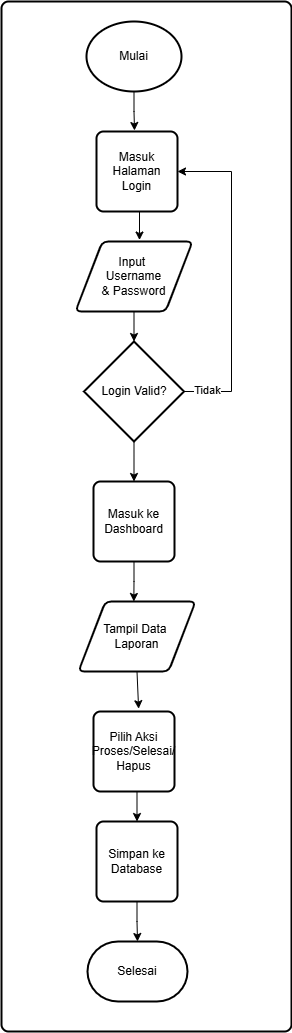

The diagram above was exported from draw.io. Its source (the exported page's mxGraphModel, read from the mxfile embedded in the PNG):
<mxGraphModel dx="1965" dy="1245" grid="1" gridSize="10" guides="1" tooltips="1" connect="1" arrows="1" fold="1" page="1" pageScale="1" pageWidth="850" pageHeight="1100" math="0" shadow="0">
  <root>
    <mxCell id="0" />
    <mxCell id="1" parent="0" />
    <mxCell id="iR5GpcoQh1XnhtYEv1Tf-29" parent="1" style="rounded=1;whiteSpace=wrap;html=1;absoluteArcSize=1;arcSize=14;strokeWidth=2;" value="" vertex="1">
      <mxGeometry height="1030" width="290" x="290" y="10" as="geometry" />
    </mxCell>
    <mxCell id="iR5GpcoQh1XnhtYEv1Tf-20" edge="1" parent="1" source="iR5GpcoQh1XnhtYEv1Tf-1" style="edgeStyle=orthogonalEdgeStyle;rounded=0;orthogonalLoop=1;jettySize=auto;html=1;exitX=0.5;exitY=1;exitDx=0;exitDy=0;exitPerimeter=0;">
      <mxGeometry relative="1" as="geometry">
        <Array as="points">
          <mxPoint x="422" y="120" />
          <mxPoint x="423" y="120" />
          <mxPoint x="423" y="139" />
        </Array>
        <mxPoint x="423" y="140" as="targetPoint" />
      </mxGeometry>
    </mxCell>
    <mxCell id="iR5GpcoQh1XnhtYEv1Tf-1" parent="1" style="strokeWidth=2;html=1;shape=mxgraph.flowchart.start_1;whiteSpace=wrap;" value="Mulai" vertex="1">
      <mxGeometry height="70" width="95" x="375" y="30" as="geometry" />
    </mxCell>
    <mxCell id="iR5GpcoQh1XnhtYEv1Tf-2" parent="1" style="shape=parallelogram;html=1;strokeWidth=2;perimeter=parallelogramPerimeter;whiteSpace=wrap;rounded=1;arcSize=12;size=0.23;" value="Input&amp;nbsp;&lt;div&gt;Username&lt;div&gt;&amp;amp; Password&lt;/div&gt;&lt;/div&gt;" vertex="1">
      <mxGeometry height="70" width="117" x="364" y="250" as="geometry" />
    </mxCell>
    <mxCell id="iR5GpcoQh1XnhtYEv1Tf-5" edge="1" parent="1" source="iR5GpcoQh1XnhtYEv1Tf-3" style="edgeStyle=orthogonalEdgeStyle;rounded=0;orthogonalLoop=1;jettySize=auto;html=1;exitX=1;exitY=0.5;exitDx=0;exitDy=0;exitPerimeter=0;entryX=1;entryY=0.5;entryDx=0;entryDy=0;" target="iR5GpcoQh1XnhtYEv1Tf-4">
      <mxGeometry relative="1" as="geometry">
        <Array as="points">
          <mxPoint x="520" y="400" />
          <mxPoint x="520" y="180" />
        </Array>
      </mxGeometry>
    </mxCell>
    <mxCell id="iR5GpcoQh1XnhtYEv1Tf-6" connectable="0" parent="iR5GpcoQh1XnhtYEv1Tf-5" style="edgeLabel;html=1;align=center;verticalAlign=middle;resizable=0;points=[];" value="Tidak" vertex="1">
      <mxGeometry relative="1" x="-0.8601" y="2" as="geometry">
        <mxPoint as="offset" />
      </mxGeometry>
    </mxCell>
    <mxCell id="iR5GpcoQh1XnhtYEv1Tf-23" edge="1" parent="1" source="iR5GpcoQh1XnhtYEv1Tf-3" style="edgeStyle=orthogonalEdgeStyle;rounded=0;orthogonalLoop=1;jettySize=auto;html=1;exitX=0.5;exitY=1;exitDx=0;exitDy=0;exitPerimeter=0;entryX=0.5;entryY=0;entryDx=0;entryDy=0;" target="iR5GpcoQh1XnhtYEv1Tf-7">
      <mxGeometry relative="1" as="geometry" />
    </mxCell>
    <mxCell id="iR5GpcoQh1XnhtYEv1Tf-3" parent="1" style="strokeWidth=2;html=1;shape=mxgraph.flowchart.decision;whiteSpace=wrap;" value="Login Valid?" vertex="1">
      <mxGeometry height="100" width="100" x="372.5" y="350" as="geometry" />
    </mxCell>
    <mxCell id="iR5GpcoQh1XnhtYEv1Tf-4" parent="1" style="rounded=1;whiteSpace=wrap;html=1;absoluteArcSize=1;arcSize=14;strokeWidth=2;" value="Masuk&lt;br&gt;Halaman Login" vertex="1">
      <mxGeometry height="80" width="81" x="385" y="140" as="geometry" />
    </mxCell>
    <mxCell id="iR5GpcoQh1XnhtYEv1Tf-7" parent="1" style="rounded=1;whiteSpace=wrap;html=1;absoluteArcSize=1;arcSize=14;strokeWidth=2;" value="Masuk ke Dashboard" vertex="1">
      <mxGeometry height="80" width="81" x="382" y="490" as="geometry" />
    </mxCell>
    <mxCell id="iR5GpcoQh1XnhtYEv1Tf-9" parent="1" style="shape=parallelogram;html=1;strokeWidth=2;perimeter=parallelogramPerimeter;whiteSpace=wrap;rounded=1;arcSize=12;size=0.23;" value="Tampil Data&amp;nbsp;&lt;div&gt;Laporan&lt;/div&gt;" vertex="1">
      <mxGeometry height="70" width="117" x="367" y="610" as="geometry" />
    </mxCell>
    <mxCell id="iR5GpcoQh1XnhtYEv1Tf-26" edge="1" parent="1" source="iR5GpcoQh1XnhtYEv1Tf-16" style="edgeStyle=orthogonalEdgeStyle;rounded=0;orthogonalLoop=1;jettySize=auto;html=1;exitX=0.5;exitY=1;exitDx=0;exitDy=0;entryX=0.5;entryY=0;entryDx=0;entryDy=0;" target="iR5GpcoQh1XnhtYEv1Tf-18">
      <mxGeometry relative="1" as="geometry" />
    </mxCell>
    <mxCell id="iR5GpcoQh1XnhtYEv1Tf-16" parent="1" style="rounded=1;whiteSpace=wrap;html=1;absoluteArcSize=1;arcSize=14;strokeWidth=2;" value="Pilih Aksi&lt;br&gt;Proses/Selesai/&lt;br&gt;Hapus" vertex="1">
      <mxGeometry height="80" width="81" x="382" y="720" as="geometry" />
    </mxCell>
    <mxCell id="iR5GpcoQh1XnhtYEv1Tf-18" parent="1" style="rounded=1;whiteSpace=wrap;html=1;absoluteArcSize=1;arcSize=14;strokeWidth=2;" value="Simpan ke Database" vertex="1">
      <mxGeometry height="80" width="81" x="385" y="830" as="geometry" />
    </mxCell>
    <mxCell id="iR5GpcoQh1XnhtYEv1Tf-19" parent="1" style="strokeWidth=2;html=1;shape=mxgraph.flowchart.terminator;whiteSpace=wrap;" value="Selesai" vertex="1">
      <mxGeometry height="60" width="100" x="376" y="950" as="geometry" />
    </mxCell>
    <mxCell id="iR5GpcoQh1XnhtYEv1Tf-21" edge="1" parent="1" source="iR5GpcoQh1XnhtYEv1Tf-4" style="edgeStyle=orthogonalEdgeStyle;rounded=0;orthogonalLoop=1;jettySize=auto;html=1;exitX=0.5;exitY=1;exitDx=0;exitDy=0;entryX=0.547;entryY=-0.021;entryDx=0;entryDy=0;entryPerimeter=0;" target="iR5GpcoQh1XnhtYEv1Tf-2">
      <mxGeometry relative="1" as="geometry" />
    </mxCell>
    <mxCell id="iR5GpcoQh1XnhtYEv1Tf-22" edge="1" parent="1" source="iR5GpcoQh1XnhtYEv1Tf-2" style="edgeStyle=orthogonalEdgeStyle;rounded=0;orthogonalLoop=1;jettySize=auto;html=1;exitX=0.5;exitY=1;exitDx=0;exitDy=0;entryX=0.5;entryY=0;entryDx=0;entryDy=0;entryPerimeter=0;" target="iR5GpcoQh1XnhtYEv1Tf-3">
      <mxGeometry relative="1" as="geometry" />
    </mxCell>
    <mxCell id="iR5GpcoQh1XnhtYEv1Tf-24" edge="1" parent="1" source="iR5GpcoQh1XnhtYEv1Tf-7" style="edgeStyle=orthogonalEdgeStyle;rounded=0;orthogonalLoop=1;jettySize=auto;html=1;exitX=0.5;exitY=1;exitDx=0;exitDy=0;entryX=0.473;entryY=0;entryDx=0;entryDy=0;entryPerimeter=0;" target="iR5GpcoQh1XnhtYEv1Tf-9">
      <mxGeometry relative="1" as="geometry" />
    </mxCell>
    <mxCell id="iR5GpcoQh1XnhtYEv1Tf-25" edge="1" parent="1" source="iR5GpcoQh1XnhtYEv1Tf-9" style="edgeStyle=orthogonalEdgeStyle;rounded=0;orthogonalLoop=1;jettySize=auto;html=1;exitX=0.5;exitY=1;exitDx=0;exitDy=0;entryX=0.557;entryY=-0.035;entryDx=0;entryDy=0;entryPerimeter=0;" target="iR5GpcoQh1XnhtYEv1Tf-16">
      <mxGeometry relative="1" as="geometry" />
    </mxCell>
    <mxCell id="iR5GpcoQh1XnhtYEv1Tf-27" edge="1" parent="1" source="iR5GpcoQh1XnhtYEv1Tf-18" style="edgeStyle=orthogonalEdgeStyle;rounded=0;orthogonalLoop=1;jettySize=auto;html=1;exitX=0.5;exitY=1;exitDx=0;exitDy=0;entryX=0.5;entryY=0;entryDx=0;entryDy=0;entryPerimeter=0;" target="iR5GpcoQh1XnhtYEv1Tf-19">
      <mxGeometry relative="1" as="geometry" />
    </mxCell>
  </root>
</mxGraphModel>